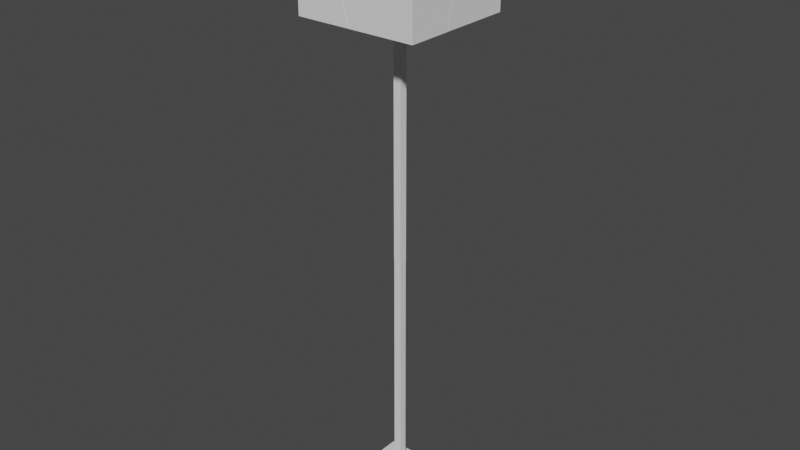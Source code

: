 # Source: Lamp_Floor_1.blend  (saved by Blender 3.3.6; exported with 4.5.12 LTS)
import bpy
from mathutils import Matrix  # noqa: F401  (used for matrix-valued properties, if any)

bpy.ops.wm.read_factory_settings(use_empty=True)
scene = bpy.context.scene
scene.name = 'Scene'

# ---- collections
col_collection = bpy.data.collections.new('Collection'); scene.collection.children.link(col_collection)

# ---- world
world_world = bpy.data.worlds.new('World'); scene.world = world_world
world_world.use_nodes = True; world_world.node_tree.nodes.clear()
_N = world_world.node_tree.nodes; _L = world_world.node_tree.links
n0 = _N.new('ShaderNodeOutputWorld'); n0.name = 'World Output'; n0.location = (300, 300)
n1 = _N.new('ShaderNodeBackground'); n1.name = 'Background'; n1.location = (10, 300)
n1.inputs[0].default_value = (0.05088, 0.05088, 0.05088, 1.0)
_L.new(n1.outputs[0], n0.inputs[0])
n0.is_active_output = True
world_world.color = (0.05088, 0.05088, 0.05088)
world_world.use_sun_shadow = False
world_world.sun_shadow_jitter_overblur = 0.0

# ---- meshes
me_cube_001 = bpy.data.meshes.new('Cube.001')
me_cube_001.from_pydata([(-1.053, 3.844, 0.9906), (-1.053, 3.844, -0.9906), (1.053, 3.844, 0.9906), (1.053, 3.844, -0.9906), (-5.017, 3.844, -4.721), (-5.017, 3.844, 4.721), (5.017, 3.844, -4.721), (5.017, 3.844, 4.721), (-5.017, 3.303, 4.721), (5.017, 3.303, 4.721), (10.71, 3.303, -10.08), (-10.71, 0.3596, 10.08), (10.71, 0.3596, -10.08), (-5.017, 3.303, -4.721), (5.017, 3.303, -4.721), (-10.71, 3.303, -10.08), (-10.71, 3.303, 10.08), (10.71, 3.303, 10.08), (-10.71, 0.3596, -10.08), (10.71, 0.3596, 10.08)], [], [(1, 3, 6, 4), (7, 5, 8, 9), (0, 1, 4, 5), (3, 2, 7, 6), (2, 0, 5, 7), (14, 9, 17, 10), (4, 6, 14, 13), (6, 7, 9, 14), (5, 4, 13, 8), (8, 13, 15, 16), (9, 8, 16, 17), (13, 14, 10, 15), (17, 16, 11, 19), (15, 10, 12, 18), (10, 17, 19, 12), (16, 15, 18, 11), (18, 12, 19, 11)])
me_cube_001.polygons.foreach_set('use_smooth', [True] * 17)
_k = set([(0, 1), (0, 2), (1, 3), (2, 3), (4, 5), (4, 6), (4, 13), (5, 7), (5, 8), (6, 7), (6, 14), (7, 9), (8, 9), (8, 13), (9, 14), (10, 12), (10, 15), (10, 17), (11, 16), (11, 18), (11, 19), (12, 18), (12, 19), (13, 14), (15, 16), (15, 18), (16, 17), (17, 19)])
me_cube_001.attributes.new('sharp_edge', 'BOOLEAN', 'EDGE').data.foreach_set('value', [ (min(e.vertices), max(e.vertices)) in _k for e in me_cube_001.edges])
_uv = me_cube_001.uv_layers.new(name='UVMap')
_uv.uv.foreach_set('vector', [0.1801, 0.2788, 0.1801, 0.2791, 0.1797, 0.2795, 0.1797, 0.2784, 0.1807, 0.2795, 0.1807, 0.2784, 0.1808, 0.2784, 0.1808, 0.2795, 0.1803, 0.2788, 0.1801, 0.2788, 0.1797, 0.2784, 0.1807, 0.2784, 0.1801, 0.2791, 0.1803, 0.2791, 0.1807, 0.2795, 0.1797, 0.2795, 0.1803, 0.2791, 0.1803, 0.2788, 0.1807, 0.2784, 0.1807, 0.2795, 0.06213, 0.3161, 0.06324, 0.3161, 0.06387, 0.3167, 0.0615, 0.3167, 0.1798, 0.2835, 0.1798, 0.2895, 0.1794, 0.2895, 0.1794, 0.2835, 0.1801, 0.2892, 0.1801, 0.2835, 0.1804, 0.2835, 0.1804, 0.2892, 0.1801, 0.2835, 0.1801, 0.2892, 0.1798, 0.2892, 0.1798, 0.2835, 0.06324, 0.3149, 0.06213, 0.3149, 0.0615, 0.3142, 0.06387, 0.3142, 0.06324, 0.3161, 0.06324, 0.3149, 0.06387, 0.3142, 0.06387, 0.3167, 0.06213, 0.3149, 0.06213, 0.3161, 0.0615, 0.3167, 0.0615, 0.3142, 0.06387, 0.3167, 0.06387, 0.3142, 0.06422, 0.3142, 0.06422, 0.3167, 0.06694, 0.3142, 0.06694, 0.3167, 0.06659, 0.3167, 0.06659, 0.3142, 0.06659, 0.3171, 0.06422, 0.3171, 0.06422, 0.3167, 0.06659, 0.3167, 0.06422, 0.3139, 0.06659, 0.3139, 0.06659, 0.3142, 0.06422, 0.3142, 0.06659, 0.3142, 0.06659, 0.3167, 0.06422, 0.3167, 0.06422, 0.3142])
me_cube_001.update()
me_cube_001.normals_split_custom_set([tuple(v) for v in zip(*[iter([0.0, 1.0, 0.0, 0.0, 1.0, 0.0, 0.0, 1.0, 0.0, 0.0, 1.0, 0.0, 0.0, 0.0, 1.0, 0.0, 0.0, 1.0, 0.0, 0.0, 1.0, 0.0, 0.0, 1.0, 0.0, 1.0, 0.0, 0.0, 1.0, 0.0, 0.0, 1.0, 0.0, 0.0, 1.0, 0.0, 0.0, 1.0, 0.0, 0.0, 1.0, 0.0, 0.0, 1.0, 0.0, 0.0, 1.0, 0.0, 0.0, 1.0, 0.0, 0.0, 1.0, 0.0, 0.0, 1.0, 0.0, 0.0, 1.0, 0.0, 0.0, 1.0, 0.0, 0.0, 1.0, 0.0, 0.0, 1.0, 0.0, 0.0, 1.0, 0.0, 0.0, 0.0, -1.0, 0.0, 0.0, -1.0, 0.0, 0.0, -1.0, 0.0, 0.0, -1.0, 1.0, 0.0, 0.0, 1.0, 0.0, 0.0, 1.0, 0.0, 0.0, 1.0, 0.0, 0.0, -1.0, 0.0, 0.0, -1.0, 0.0, 0.0, -1.0, 0.0, 0.0, -1.0, 0.0, 0.0, 0.0, 1.0, 0.0, 0.0, 1.0, 0.0, 0.0, 1.0, 0.0, 0.0, 1.0, 0.0, 0.0, 1.0, 0.0, 0.0, 1.0, 0.0, 0.0, 1.0, 0.0, 0.0, 1.0, 0.0, 0.0, 1.0, 0.0, 0.0, 1.0, 0.0, 0.0, 1.0, 0.0, 0.0, 1.0, 0.0, 0.0, 0.0, 1.0, 0.0, 0.0, 1.0, 0.0, 0.0, 1.0, 0.0, 0.0, 1.0, 0.0, 0.0, -1.0, 0.0, 0.0, -1.0, 0.0, 0.0, -1.0, 0.0, 0.0, -1.0, 1.0, 0.0, 0.0, 1.0, 0.0, 0.0, 1.0, 0.0, 0.0, 1.0, 0.0, 0.0, -1.0, 0.0, 0.0, -1.0, 0.0, 0.0, -1.0, 0.0, 0.0, -1.0, 0.0, 0.0, 0.0, -1.0, 0.0, 0.0, -1.0, 0.0, 0.0, -1.0, 0.0, 0.0, -1.0, 0.0])] * 3)])
me_lamp_floor_1_cell_008 = bpy.data.meshes.new('Lamp_Floor_1_cell.008')
me_lamp_floor_1_cell_008.from_pydata([(-0.08116, -0.09087, -0.03849), (0.09418, 0.08394, 0.09458), (-0.08116, 0.09107, 0.04467), (0.01949, 0.06172, -0.03849), (-0.08116, 0.08269, 0.007568), (0.1192, 0.05126, -0.03849), (-0.08116, 0.07224, -0.03849), (-0.08116, -0.09087, 0.02495), (0.03748, -0.09087, 0.05919), (0.06554, -0.09087, -0.03849), (0.06992, -0.07941, -0.03849), (0.01949, 0.06172, -0.03849), (0.1192, 0.05126, -0.03849), (-0.08116, 0.07224, -0.03849), (-0.08116, 0.07224, -0.03849), (-0.08116, -0.09087, 0.02495), (-0.08116, -0.09087, 0.02495), (0.03748, -0.09087, 0.05919), (0.06554, -0.09087, -0.03849), (0.06554, -0.09087, -0.03849), (0.06992, -0.07941, -0.03849), (-0.08116, 0.08269, 0.007568), (-0.08116, 0.09107, 0.04467), (-0.08116, -0.09087, -0.03849), (-0.08116, -0.09087, -0.03849)], [], [(11, 21, 22, 1, 12), (11, 13, 21), (8, 18, 20, 1), (12, 1, 20), (2, 4, 14, 23, 16), (19, 17, 15, 24), (9, 0, 6, 3, 5, 10), (8, 1, 22, 7)])
me_lamp_floor_1_cell_008.polygons.foreach_set('use_smooth', [0, 0, 0, 0, 1, 1, 1, 0])
_k = set([(0, 6), (0, 9), (2, 4), (2, 16), (3, 5), (3, 6), (4, 14), (5, 10), (7, 8), (7, 22), (8, 18), (9, 10), (11, 12), (11, 13), (12, 20), (13, 21), (14, 23), (15, 17), (15, 24), (16, 23), (17, 19), (18, 20), (19, 24), (21, 22)])
me_lamp_floor_1_cell_008.attributes.new('sharp_edge', 'BOOLEAN', 'EDGE').data.foreach_set('value', [ (min(e.vertices), max(e.vertices)) in _k for e in me_lamp_floor_1_cell_008.edges])
_uv = me_lamp_floor_1_cell_008.uv_layers.new(name='UVMap')
_uv.uv.foreach_set('vector', [1.0, 0.42, 1.0, 0.8076, 0.7782, 0.7782, 0.0, 0.0, 0.7272, 0.0, 0.42, 0.42, 0.8069, 0.4203, 0.8076, 0.8076, 0.2225, 0.2225, 0.9322, 0.2237, 1.0, 0.2747, 1.0, 1.0, 1.0, 0.2728, 1.0, 1.0, 0.2747, 0.2747, 0.129, 0.2918, 0.13, 0.292, 0.1312, 0.2923, 0.1312, 0.2964, 0.1295, 0.2964, 0.1353, 0.2964, 0.1345, 0.2964, 0.1312, 0.2964, 0.1312, 0.2964, 0.1353, 0.2887, 0.1312, 0.2964, 0.1312, 0.2964, 0.134, 0.2887, 0.1368, 0.2887, 0.1354, 0.2887, 0.2225, 0.0, 1.0, 0.0, 1.0, 0.7782, 0.9999, 0.7784])
me_lamp_floor_1_cell_008.materials.append(None)
me_lamp_floor_1_cell_008.update()
me_lamp_floor_1_cell_008.normals_split_custom_set([tuple(v) for v in zip(*[iter([0.1018, 0.9704, -0.2192, 0.1018, 0.9704, -0.2192, 0.1018, 0.9704, -0.2192, 0.1018, 0.9704, -0.2192, 0.1018, 0.9704, -0.2192, 0.1014, 0.9702, -0.2201, 0.1014, 0.9702, -0.2201, 0.1014, 0.9702, -0.2201, 0.9021, -0.345, 0.2591, 0.9021, -0.345, 0.2591, 0.9021, -0.345, 0.2591, 0.9021, -0.345, 0.2591, 0.9051, -0.3412, 0.2539, 0.9051, -0.3412, 0.2539, 0.9051, -0.3412, 0.2539, -1.0, 0.0, 0.0, -1.0, 0.0, 0.0, -1.0, 0.0, 0.0, -1.0, 0.0, 0.0, -1.0, 0.0, 0.0, 0.0, -1.0, -8.522e-08, 0.0, -1.0, -8.522e-08, 0.0, -1.0, -8.522e-08, 0.0, -1.0, -8.522e-08, -1.739e-08, 0.0, -1.0, -1.739e-08, 0.0, -1.0, -1.739e-08, 0.0, -1.0, -1.739e-08, 0.0, -1.0, -1.739e-08, 0.0, -1.0, -1.739e-08, 0.0, -1.0, -0.276, -0.1037, 0.9555, -0.276, -0.1037, 0.9555, -0.276, -0.1037, 0.9555, -0.276, -0.1037, 0.9555])] * 3)])
me_lamp_floor_1_cell_009 = bpy.data.meshes.new('Lamp_Floor_1_cell.009')
me_lamp_floor_1_cell_009.from_pydata([(-0.1082, -0.1247, 0.07029), (0.06653, 0.05168, -0.0521), (0.07201, 0.05798, -0.04085), (0.0789, 0.05964, -0.02059), (-0.0102, 0.1111, 0.00898), (0.06797, 0.07083, -0.02305), (-0.01431, 0.07056, 0.07029), (-0.03684, 0.08879, 0.07029), (0.08317, -0.009851, 0.07029), (-0.1082, 0.07089, 0.07029), (-0.1082, 0.09953, -0.04186), (0.06637, -0.09144, 0.07029), (0.05767, -0.1247, 0.07029), (0.01264, -0.1247, -0.08113), (0.08633, -0.01479, 0.07029), (0.01053, -0.1247, -0.08754), (-0.1082, 0.05851, -0.1022), (-0.1082, -0.1247, -0.122), (-0.01431, 0.07056, 0.07029), (-0.03684, 0.08879, 0.07029), (0.08633, -0.01479, 0.07029), (0.08317, -0.009851, 0.07029), (-0.1082, 0.07089, 0.07029), (-0.1082, 0.07089, 0.07029), (-0.1082, 0.09953, -0.04186), (0.06637, -0.09144, 0.07029), (0.05767, -0.1247, 0.07029), (0.05767, -0.1247, 0.07029), (-0.1082, 0.05851, -0.1022), (-0.1082, -0.1247, -0.122), (-0.1082, -0.1247, -0.122), (-0.1082, -0.1247, 0.07029), (-0.1082, -0.1247, 0.07029), (0.01053, -0.1247, -0.08754), (0.01264, -0.1247, -0.08113)], [], [(18, 5, 4, 19), (1, 16, 24, 4), (21, 20, 5, 18), (20, 3, 5), (3, 2, 5), (2, 4, 5), (2, 1, 4), (3, 25, 26, 34), (3, 20, 25), (2, 3, 34, 33), (1, 2, 33), (22, 19, 4, 24), (32, 23, 10, 28, 29), (15, 13, 27, 31, 30), (14, 8, 6, 7, 9, 0, 12, 11), (16, 1, 33, 17)])
me_lamp_floor_1_cell_009.polygons.foreach_set('use_smooth', [0, 0, 0, 0, 0, 0, 0, 0, 0, 0, 0, 0, 1, 1, 1, 0])
_k = set([(0, 9), (0, 12), (6, 7), (6, 8), (7, 9), (8, 14), (10, 23), (10, 28), (11, 12), (11, 14), (13, 15), (13, 27), (15, 30), (16, 17), (16, 24), (17, 33), (18, 19), (18, 21), (19, 22), (20, 21), (20, 25), (22, 24), (23, 32), (25, 26), (26, 34), (27, 31), (28, 29), (29, 32), (30, 31), (33, 34)])
me_lamp_floor_1_cell_009.attributes.new('sharp_edge', 'BOOLEAN', 'EDGE').data.foreach_set('value', [ (min(e.vertices), max(e.vertices)) in _k for e in me_lamp_floor_1_cell_009.edges])
_uv = me_lamp_floor_1_cell_009.uv_layers.new(name='UVMap')
_uv.uv.foreach_set('vector', [0.6495, 0.6495, 0.0, 0.0, 1.0, 0.0, 1.0, 0.549, 0.0, 0.0, 0.7788, 0.0, 1.0, 0.34, 1.0, 1.0, 0.02445, 0.02445, 0.0, 0.0, 1.0, 0.0, 1.0, 0.6495, 0.0, 0.0, 1.0, 0.0, 1.0, 1.0, 0.0, 0.0, 1.0, 0.0, 1.0, 1.0, 0.0, 0.0, 1.0, 0.0, 1.0, 1.0, 0.0, 0.0, 1.0, 0.0, 1.0, 1.0, 1.0, 0.0, 1.0, 0.6438, 0.9083, 0.6939, 0.2142, 0.0, 0.0, 0.0, 1.0, 0.0245, 0.6438, 0.6438, 1.0, 0.0, 1.0, 1.0, 0.2142, 0.2142, 0.2158, 0.0, 1.0, 0.0, 1.0, 1.0, 0.2218, 0.0, 0.9325, 0.3368, 0.549, 0.549, 1.0, 1.0, 0.34, 0.34, 0.1241, 0.2964, 0.1241, 0.2915, 0.1272, 0.2908, 0.1289, 0.2918, 0.1294, 0.2964, 0.1345, 0.2964, 0.1346, 0.2964, 0.1358, 0.2964, 0.1312, 0.2964, 0.1312, 0.2964, 0.1366, 0.3112, 0.1365, 0.3112, 0.1338, 0.3112, 0.1332, 0.3112, 0.1312, 0.3112, 0.1312, 0.3112, 0.1358, 0.3112, 0.1361, 0.3112, 1.0, 0.2212, 1.0, 1.0, 0.2218, 0.2218, 0.222, 0.2218])
me_lamp_floor_1_cell_009.materials.append(None)
me_lamp_floor_1_cell_009.update()
me_lamp_floor_1_cell_009.normals_split_custom_set([tuple(v) for v in zip(*[iter([0.5496, 0.6792, 0.4864, 0.5496, 0.6792, 0.4864, 0.5496, 0.6792, 0.4864, 0.5496, 0.6792, 0.4864, 0.1901, 0.8119, -0.552, 0.1901, 0.8119, -0.552, 0.1901, 0.8119, -0.552, 0.1901, 0.8119, -0.552, 0.5658, 0.6671, 0.4845, 0.5658, 0.6671, 0.4845, 0.5658, 0.6671, 0.4845, 0.5658, 0.6671, 0.4845, 0.5651, 0.6603, 0.4946, 0.5651, 0.6603, 0.4946, 0.5651, 0.6603, 0.4946, 0.7152, 0.6335, -0.2951, 0.7152, 0.6335, -0.2951, 0.7152, 0.6335, -0.2951, 0.1978, 0.8155, -0.5439, 0.1978, 0.8155, -0.5439, 0.1978, 0.8155, -0.5439, 0.1929, 0.813, -0.5493, 0.1929, 0.813, -0.5493, 0.1929, 0.813, -0.5493, 0.9297, -0.2434, -0.2765, 0.9297, -0.2434, -0.2765, 0.9297, -0.2434, -0.2765, 0.9297, -0.2434, -0.2765, 0.9306, -0.2423, -0.2745, 0.9306, -0.2423, -0.2745, 0.9306, -0.2423, -0.2745, 0.9253, -0.2351, -0.2976, 0.9253, -0.2351, -0.2976, 0.9253, -0.2351, -0.2976, 0.9253, -0.2351, -0.2976, 0.9195, -0.2275, -0.3207, 0.9195, -0.2275, -0.3207, 0.9195, -0.2275, -0.3207, -0.2364, 0.9414, 0.2405, -0.2364, 0.9414, 0.2405, -0.2364, 0.9414, 0.2405, -0.2364, 0.9414, 0.2405, -1.0, 1.237e-08, 0.0, -1.0, 1.237e-08, 0.0, -1.0, 1.237e-08, 0.0, -1.0, 1.237e-08, 0.0, -1.0, 1.237e-08, 0.0, 0.0, -1.0, 0.0, 0.0, -1.0, 0.0, 0.0, -1.0, 0.0, 0.0, -1.0, 0.0, 0.0, -1.0, 0.0, 0.0, 0.0, 1.0, 0.0, 0.0, 1.0, 0.0, 0.0, 1.0, 0.0, 0.0, 1.0, 0.0, 0.0, 1.0, 0.0, 0.0, 1.0, 0.0, 0.0, 1.0, 0.0, 0.0, 1.0, 0.2777, 0.1037, -0.955, 0.2777, 0.1037, -0.955, 0.2777, 0.1037, -0.955, 0.2777, 0.1037, -0.955])] * 3)])
me_lamp_floor_1_cell_001 = bpy.data.meshes.new('Lamp_Floor_1_cell.001')
me_lamp_floor_1_cell_001.from_pydata([(-0.09034, 0.06363, -0.09945), (0.08609, -0.06432, 0.03487), (0.08976, -0.05949, 0.04366), (0.08528, -0.04415, 0.06421), (0.008429, -0.004571, 0.0955), (-0.079, -0.07761, -0.09945), (-0.09034, -0.07644, -0.09945), (-0.09034, -0.05754, -0.01556), (-0.09034, -0.03071, 0.024), (-0.09034, -0.01659, 0.04445), (-0.09034, 0.01483, 0.03134), (-0.0251, 0.06363, 0.048), (0.02769, 0.06363, 0.07797), (-0.09034, 0.06363, 0.01018), (0.09549, 0.06363, -0.08132), (0.07492, 0.06363, 0.05516), (0.09821, 0.06363, -0.09945), (0.115, -0.09247, -0.09945), (0.05561, 0.06363, 0.06482), (-0.079, -0.07761, -0.09945), (-0.09034, -0.07644, -0.09945), (-0.09034, -0.07644, -0.09945), (-0.09034, -0.01659, 0.04445), (-0.09034, 0.01483, 0.03134), (-0.0251, 0.06363, 0.048), (-0.09034, 0.06363, 0.01018), (-0.09034, 0.06363, 0.01018), (0.09549, 0.06363, -0.08132), (0.09821, 0.06363, -0.09945), (0.09821, 0.06363, -0.09945), (0.115, -0.09247, -0.09945), (-0.09034, 0.06363, -0.09945), (-0.09034, 0.06363, -0.09945), (-0.09034, -0.03071, 0.024), (0.02769, 0.06363, 0.07797), (0.07492, 0.06363, 0.05516), (0.05561, 0.06363, 0.06482), (-0.09034, -0.05754, -0.01556)], [], [(30, 1, 19), (19, 1, 37, 20), (1, 2, 37), (33, 37, 2), (2, 4, 22, 33), (23, 22, 4, 34, 24), (24, 25, 23), (3, 27, 35), (28, 27, 3, 30), (2, 30, 3), (2, 1, 30), (3, 4, 2), (34, 4, 3, 36), (3, 35, 36), (31, 21, 7, 8, 9, 10, 26), (14, 29, 32, 13, 11, 12, 18, 15), (17, 5, 6, 0, 16)])
me_lamp_floor_1_cell_001.polygons.foreach_set('use_smooth', [0, 0, 0, 0, 0, 0, 0, 0, 0, 0, 0, 0, 0, 0, 1, 1, 1])
_k = set([(0, 6), (0, 16), (5, 6), (5, 17), (7, 8), (7, 21), (8, 9), (9, 10), (10, 26), (11, 12), (11, 13), (12, 18), (13, 32), (14, 15), (14, 29), (15, 18), (16, 17), (19, 20), (19, 30), (20, 37), (21, 31), (22, 23), (22, 33), (23, 25), (24, 25), (24, 34), (26, 31), (27, 28), (27, 35), (28, 30), (29, 32), (33, 37), (34, 36), (35, 36)])
me_lamp_floor_1_cell_001.attributes.new('sharp_edge', 'BOOLEAN', 'EDGE').data.foreach_set('value', [ (min(e.vertices), max(e.vertices)) in _k for e in me_lamp_floor_1_cell_001.edges])
_uv = me_lamp_floor_1_cell_001.uv_layers.new(name='UVMap')
_uv.uv.foreach_set('vector', [0.2699, 0.0, 1.0, 0.0, 1.0, 0.7284, 0.7284, 0.7284, 0.0, 0.0, 0.7775, 0.0, 0.7784, 0.7013, 0.0, 0.0, 1.0, 0.0, 0.7775, 0.7775, 0.7822, 0.0, 0.7811, 0.7811, 0.0, 0.0, 0.0, 0.0, 1.0, 0.0, 1.0, 0.6632, 0.7822, 0.7822, 1.0, 0.7249, 0.6632, 0.6632, 0.0, 0.0, 0.5766, 0.0, 1.0, 0.3671, 0.3671, 0.3671, 0.726, 0.3671, 0.7249, 0.7249, 1.0, 0.0, 1.0, 0.6819, 0.315, 0.0, 0.7669, 0.7061, 0.6819, 0.6819, 0.0, 0.0, 0.7672, 0.0, 1.0, 0.0, 0.7672, 0.7672, 0.0, 0.0, 0.0, 0.0, 1.0, 0.0, 0.7424, 0.7424, 0.0, 0.0, 1.0, 0.0, 1.0, 1.0, 1.0, 0.4234, 1.0, 1.0, 0.0, 0.0, 0.6828, 0.0, 0.0, 0.0, 0.685, 0.0, 0.6828, 0.6828, 0.1312, 0.2887, 0.1312, 0.2922, 0.1289, 0.2917, 0.1278, 0.2911, 0.1273, 0.2907, 0.1276, 0.29, 0.1282, 0.2887, 0.1364, 0.2887, 0.1365, 0.2887, 0.1312, 0.2887, 0.1312, 0.2887, 0.133, 0.2887, 0.1345, 0.2887, 0.1353, 0.2887, 0.1358, 0.2887, 0.1369, 0.2887, 0.1316, 0.2887, 0.1312, 0.2964, 0.1312, 0.2964, 0.1365, 0.2887])
me_lamp_floor_1_cell_001.materials.append(None)
me_lamp_floor_1_cell_001.update()
me_lamp_floor_1_cell_001.normals_split_custom_set([tuple(v) for v in zip(*[iter([-0.07498, -0.9791, 0.189, -0.07498, -0.9791, 0.189, -0.07498, -0.9791, 0.189, -0.09978, -0.9707, 0.2187, -0.09978, -0.9707, 0.2187, -0.09978, -0.9707, 0.2187, -0.09978, -0.9707, 0.2187, -0.1836, -0.8271, 0.5313, -0.1836, -0.8271, 0.5313, -0.1836, -0.8271, 0.5313, -0.19, -0.8125, 0.5511, -0.19, -0.8125, 0.5511, -0.19, -0.8125, 0.5511, -0.19, -0.8079, 0.5578, -0.19, -0.8079, 0.5578, -0.19, -0.8079, 0.5578, -0.19, -0.8079, 0.5578, -0.464, 0.3411, 0.8175, -0.464, 0.3411, 0.8175, -0.464, 0.3411, 0.8175, -0.464, 0.3411, 0.8175, -0.464, 0.3411, 0.8175, -0.4696, 0.3512, 0.81, -0.4696, 0.3512, 0.81, -0.4696, 0.3512, 0.81, 0.9832, 0.1069, 0.1482, 0.9832, 0.1069, 0.1482, 0.9832, 0.1069, 0.1482, 0.9834, 0.1059, 0.1474, 0.9834, 0.1059, 0.1474, 0.9834, 0.1059, 0.1474, 0.9834, 0.1059, 0.1474, 0.9846, 0.07975, 0.1554, 0.9846, 0.07975, 0.1554, 0.9846, 0.07975, 0.1554, 0.4549, -0.8469, 0.2754, 0.4549, -0.8469, 0.2754, 0.4549, -0.8469, 0.2754, -0.187, -0.8065, 0.561, -0.187, -0.8065, 0.561, -0.187, -0.8065, 0.561, 0.4234, 0.1114, 0.899, 0.4234, 0.1114, 0.899, 0.4234, 0.1114, 0.899, 0.4234, 0.1114, 0.899, 0.4442, 0.1172, 0.8882, 0.4442, 0.1172, 0.8882, 0.4442, 0.1172, 0.8882, -1.0, 0.0, 0.0, -1.0, 0.0, 0.0, -1.0, 0.0, 0.0, -1.0, 0.0, 0.0, -1.0, 0.0, 0.0, -1.0, 0.0, 0.0, -1.0, 0.0, 0.0, 0.0, 1.0, 3.062e-08, 0.0, 1.0, 3.062e-08, 0.0, 1.0, 3.062e-08, 0.0, 1.0, 3.062e-08, 0.0, 1.0, 3.062e-08, 0.0, 1.0, 3.062e-08, 0.0, 1.0, 3.062e-08, 0.0, 1.0, 3.062e-08, 0.0, 0.0, -1.0, 0.0, 0.0, -1.0, 0.0, 0.0, -1.0, 0.0, 0.0, -1.0, 0.0, 0.0, -1.0])] * 3)])
me_lamp_floor_1_cell_002 = bpy.data.meshes.new('Lamp_Floor_1_cell.002')
me_lamp_floor_1_cell_002.from_pydata([(-0.04281, 0.03864, 0.05937), (0.05511, -0.02886, -0.001181), (-0.04281, -0.0692, 0.05937), (-0.04281, -0.041, -0.05209), (0.02798, -0.05111, 0.05937), (0.04411, 0.03562, 0.05937), (0.07408, 0.03864, -0.01886), (-0.03003, 0.03864, -0.07902), (-0.04281, 0.03864, -0.08634), (0.07408, 0.03864, -0.01886), (0.04411, 0.03562, 0.05937), (0.04411, 0.03562, 0.05937), (-0.04281, -0.0692, 0.05937), (-0.04281, -0.0692, 0.05937), (-0.04281, -0.041, -0.05209), (-0.04281, 0.03864, -0.08634), (-0.04281, 0.03864, -0.08634), (-0.04281, 0.03864, 0.05937), (-0.04281, 0.03864, 0.05937), (0.02798, -0.05111, 0.05937), (-0.03003, 0.03864, -0.07902)], [], [(1, 10, 19), (1, 20, 9), (1, 3, 15, 20), (10, 1, 9), (12, 17, 16, 14), (18, 11, 6, 7, 8), (5, 0, 13, 4), (19, 2, 3, 1)])
me_lamp_floor_1_cell_002.polygons.foreach_set('use_smooth', [0, 0, 0, 0, 1, 1, 1, 0])
_k = set([(0, 5), (0, 13), (2, 3), (2, 19), (3, 15), (4, 5), (4, 13), (6, 7), (6, 11), (7, 8), (8, 18), (9, 10), (9, 20), (10, 19), (11, 18), (12, 14), (12, 17), (14, 16), (15, 20), (16, 17)])
me_lamp_floor_1_cell_002.attributes.new('sharp_edge', 'BOOLEAN', 'EDGE').data.foreach_set('value', [ (min(e.vertices), max(e.vertices)) in _k for e in me_lamp_floor_1_cell_002.edges])
_uv = me_lamp_floor_1_cell_002.uv_layers.new(name='UVMap')
_uv.uv.foreach_set('vector', [0.0, 0.0, 0.5502, 0.0, 0.5472, 0.5472, 1.0, 0.0, 1.0, 0.5743, 0.4271, 0.0, 0.0, 0.0, 0.6611, 0.0, 0.6606, 0.586, 0.5743, 0.5743, 1.0, 0.4498, 1.0, 1.0, 0.4271, 0.4271, 0.1241, 0.2914, 0.1241, 0.2887, 0.1282, 0.2887, 0.1272, 0.2907, 0.1312, 0.2887, 0.1337, 0.2887, 0.1345, 0.2887, 0.1316, 0.2887, 0.1312, 0.2887, 0.1337, 0.3112, 0.1312, 0.3112, 0.1312, 0.3112, 0.1332, 0.3112, 1.0, 0.5472, 0.733, 0.2243, 0.3389, 0.0, 1.0, 0.0])
me_lamp_floor_1_cell_002.materials.append(None)
me_lamp_floor_1_cell_002.update()
me_lamp_floor_1_cell_002.normals_split_custom_set([tuple(v) for v in zip(*[iter([0.9211, -0.1713, 0.3497, 0.9211, -0.1713, 0.3497, 0.9211, -0.1713, 0.3497, 0.4696, -0.3449, -0.8127, 0.4696, -0.3449, -0.8127, 0.4696, -0.3449, -0.8127, 0.4659, -0.3496, -0.8128, 0.4659, -0.3496, -0.8128, 0.4659, -0.3496, -0.8128, 0.4659, -0.3496, -0.8128, 0.9226, -0.1685, 0.347, 0.9226, -0.1685, 0.347, 0.9226, -0.1685, 0.347, -1.0, -2.957e-08, 0.0, -1.0, -2.957e-08, 0.0, -1.0, -2.957e-08, 0.0, -1.0, -2.957e-08, 0.0, 0.009893, 0.9998, 0.01478, 0.009893, 0.9998, 0.01478, 0.009893, 0.9998, 0.01478, 0.009893, 0.9998, 0.01478, 0.009893, 0.9998, 0.01478, -4.589e-08, 0.0, 1.0, -4.589e-08, 0.0, 1.0, -4.589e-08, 0.0, 1.0, -4.589e-08, 0.0, 1.0, 0.2404, -0.941, -0.2381, 0.2404, -0.941, -0.2381, 0.2404, -0.941, -0.2381, 0.2404, -0.941, -0.2381])] * 3)])
me_lamp_floor_1_cell_003 = bpy.data.meshes.new('Lamp_Floor_1_cell.003')
me_lamp_floor_1_cell_003.from_pydata([(0.102, -0.08416, -0.1205), (-0.04166, 0.09109, 0.01372), (-0.02188, 0.02939, 0.1333), (-0.03673, 0.0971, 0.02329), (-0.02922, 0.09992, 0.04631), (0.03977, 0.08391, 0.06022), (0.102, -0.03633, 0.04112), (0.102, -0.08416, 0.05602), (0.01257, -0.08416, 0.1372), (-0.0231, 0.02031, 0.1372), (0.102, 0.05696, 0.01183), (0.006475, 0.05658, -0.1205), (-0.03947, -0.04158, 0.1372), (-0.0506, -0.08416, 0.1372), (-0.09797, -0.08416, -0.02146), (0.102, 0.03021, -0.1205), (-0.01161, 0.06146, -0.1205), (-0.01644, 0.05837, -0.1205), (-0.04539, -0.0183, -0.1205), (-0.08442, -0.08416, -0.06986), (-0.07019, -0.08416, -0.1205), (0.102, -0.03633, 0.04112), (0.102, -0.08416, 0.05602), (0.102, -0.08416, 0.05602), (0.01257, -0.08416, 0.1372), (0.01257, -0.08416, 0.1372), (-0.0231, 0.02031, 0.1372), (0.006475, 0.05658, -0.1205), (-0.01161, 0.06146, -0.1205), (-0.03947, -0.04158, 0.1372), (-0.0506, -0.08416, 0.1372), (-0.0506, -0.08416, 0.1372), (-0.09797, -0.08416, -0.02146), (-0.04539, -0.0183, -0.1205), (-0.07019, -0.08416, -0.1205), (-0.07019, -0.08416, -0.1205), (-0.01644, 0.05837, -0.1205), (0.102, 0.03021, -0.1205), (0.102, 0.03021, -0.1205), (-0.08442, -0.08416, -0.06986), (0.102, -0.08416, -0.1205), (0.102, -0.08416, -0.1205), (0.102, 0.05696, 0.01183)], [], [(22, 21, 5, 2), (24, 22, 2, 26), (5, 21, 42), (4, 2, 5), (4, 5, 27, 28), (4, 1, 2), (2, 1, 29, 26), (30, 29, 1, 32), (28, 3, 4), (3, 1, 4), (36, 1, 3, 28), (33, 39, 32, 1, 36), (33, 34, 39), (10, 6, 23, 40, 38), (35, 41, 7, 25, 31, 14, 19), (16, 11, 37, 0, 20, 18, 17), (12, 13, 8, 9), (42, 15, 27, 5)])
me_lamp_floor_1_cell_003.polygons.foreach_set('use_smooth', [0, 0, 0, 0, 0, 0, 0, 0, 0, 0, 0, 0, 0, 1, 1, 1, 1, 0])
_k = set([(0, 20), (0, 37), (6, 10), (6, 23), (7, 25), (7, 41), (8, 9), (8, 13), (9, 12), (10, 38), (11, 16), (11, 37), (12, 13), (14, 19), (14, 31), (15, 27), (15, 42), (16, 17), (17, 18), (18, 20), (19, 35), (21, 22), (21, 42), (22, 24), (23, 40), (24, 26), (25, 31), (26, 29), (27, 28), (28, 36), (29, 30), (30, 32), (32, 39), (33, 34), (33, 36), (34, 39), (35, 41), (38, 40)])
me_lamp_floor_1_cell_003.attributes.new('sharp_edge', 'BOOLEAN', 'EDGE').data.foreach_set('value', [ (min(e.vertices), max(e.vertices)) in _k for e in me_lamp_floor_1_cell_003.edges])
_uv = me_lamp_floor_1_cell_003.uv_layers.new(name='UVMap')
_uv.uv.foreach_set('vector', [0.9785, 0.7031, 0.5524, 0.5524, 0.0, 0.0, 1.0, 0.0, 0.8332, 0.2533, 0.6959, 0.6959, 0.0, 0.0, 0.07294, 0.0, 1.0, 0.0, 1.0, 0.5524, 0.4463, 0.0, 0.0, 0.0, 1.0, 0.0, 1.0, 1.0, 1.0, 0.0, 1.0, 1.0, 0.218, 0.218, 0.232, 0.0, 0.0, 0.0, 1.0, 0.0, 1.0, 1.0, 1.0, 1.0, 0.0, 0.0, 0.7124, 0.0, 1.0, 0.9271, 0.9085, 0.7529, 0.7124, 0.7124, 0.0, 0.0, 0.7782, 0.0, 0.2595, 0.0, 1.0, 0.0, 1.0, 1.0, 0.0, 0.0, 1.0, 0.0, 1.0, 1.0, 0.727, 0.727, 0.0, 0.0, 1.0, 0.0, 1.0, 0.7405, 0.358, 0.0, 0.7231, 0.0, 1.0, 0.2218, 1.0, 1.0, 0.27, 0.27, 0.358, 0.358, 0.7238, 0.3594, 0.7231, 0.7231, 0.1437, 0.2929, 0.1445, 0.2952, 0.145, 0.2964, 0.1401, 0.2964, 0.1401, 0.2935, 0.1353, 0.2964, 0.1401, 0.2964, 0.14, 0.2964, 0.1376, 0.2964, 0.1359, 0.2964, 0.1346, 0.2964, 0.1349, 0.2964, 0.137, 0.2887, 0.1374, 0.2887, 0.1401, 0.2887, 0.1401, 0.2887, 0.1353, 0.2887, 0.136, 0.2887, 0.1369, 0.2887, 0.1362, 0.3112, 0.1359, 0.3112, 0.1376, 0.3112, 0.1366, 0.3112, 0.4463, 0.4463, 0.6715, 0.3488, 1.0, 0.218, 1.0, 1.0])
me_lamp_floor_1_cell_003.materials.append(None)
me_lamp_floor_1_cell_003.update()
me_lamp_floor_1_cell_003.normals_split_custom_set([tuple(v) for v in zip(*[iter([0.6556, 0.2246, 0.721, 0.6556, 0.2246, 0.721, 0.6556, 0.2246, 0.721, 0.6556, 0.2246, 0.721, 0.6551, 0.2237, 0.7216, 0.6551, 0.2237, 0.7216, 0.6551, 0.2237, 0.7216, 0.6551, 0.2237, 0.7216, 0.6572, 0.2258, 0.7191, 0.6572, 0.2258, 0.7191, 0.6572, 0.2258, 0.7191, 0.05419, 0.7777, 0.6263, 0.05419, 0.7777, 0.6263, 0.05419, 0.7777, 0.6263, 0.2576, 0.9472, -0.191, 0.2576, 0.9472, -0.191, 0.2576, 0.9472, -0.191, 0.2576, 0.9472, -0.191, -0.9245, 0.2541, 0.2841, -0.9245, 0.2541, 0.2841, -0.9245, 0.2541, 0.2841, -0.928, 0.2456, 0.2803, -0.928, 0.2456, 0.2803, -0.928, 0.2456, 0.2803, -0.928, 0.2456, 0.2803, -0.9295, 0.2429, 0.2775, -0.9295, 0.2429, 0.2775, -0.9295, 0.2429, 0.2775, -0.9295, 0.2429, 0.2775, 0.2385, 0.9515, -0.1943, 0.2385, 0.9515, -0.1943, 0.2385, 0.9515, -0.1943, -0.9061, 0.3381, 0.2544, -0.9061, 0.3381, 0.2544, -0.9061, 0.3381, 0.2544, -0.4843, 0.8252, -0.2907, -0.4843, 0.8252, -0.2907, -0.4843, 0.8252, -0.2907, -0.4843, 0.8252, -0.2907, -0.905, 0.3417, -0.2534, -0.905, 0.3417, -0.2534, -0.905, 0.3417, -0.2534, -0.905, 0.3417, -0.2534, -0.905, 0.3417, -0.2534, -0.905, 0.3408, -0.2545, -0.905, 0.3408, -0.2545, -0.905, 0.3408, -0.2545, 1.0, 0.0, 0.0, 1.0, 0.0, 0.0, 1.0, 0.0, 0.0, 1.0, 0.0, 0.0, 1.0, 0.0, 0.0, 0.0, -1.0, -1.089e-08, 0.0, -1.0, -1.089e-08, 0.0, -1.0, -1.089e-08, 0.0, -1.0, -1.089e-08, 0.0, -1.0, -1.089e-08, 0.0, -1.0, -1.089e-08, 0.0, -1.0, -1.089e-08, 4.826e-08, 0.0, -1.0, 4.826e-08, 0.0, -1.0, 4.826e-08, 0.0, -1.0, 4.826e-08, 0.0, -1.0, 4.826e-08, 0.0, -1.0, 4.826e-08, 0.0, -1.0, 4.826e-08, 0.0, -1.0, 0.0, 0.0, 1.0, 0.0, 0.0, 1.0, 0.0, 0.0, 1.0, 0.0, 0.0, 1.0, 0.2613, 0.9461, -0.1913, 0.2613, 0.9461, -0.1913, 0.2613, 0.9461, -0.1913, 0.2613, 0.9461, -0.1913])] * 3)])
me_lamp_floor_1_cell_004 = bpy.data.meshes.new('Lamp_Floor_1_cell.004')
me_lamp_floor_1_cell_004.from_pydata([(0.03644, -0.1095, 0.03887), (-0.02335, 0.05839, -0.03736), (-0.08753, 0.002575, 0.03887), (0.03277, -0.1095, -0.03661), (-0.04986, -0.1095, 0.03887), (0.03644, 0.07226, 0.03887), (0.03644, 0.08027, 0.007877), (-0.01788, 0.04192, 0.03887), (0.03644, 0.08954, -0.02834), (-0.07279, 0.01119, 0.03887), (0.03644, -0.06052, -0.05508), (0.03644, 0.0328, -0.08369), (0.03277, -0.1095, -0.03661), (0.03277, -0.1095, -0.03661), (-0.04986, -0.1095, 0.03887), (-0.04986, -0.1095, 0.03887), (0.03644, -0.1095, 0.03887), (0.03644, -0.1095, 0.03887), (0.03644, 0.07226, 0.03887), (0.03644, 0.07226, 0.03887), (0.03644, 0.08027, 0.007877), (0.03644, 0.08954, -0.02834), (-0.01788, 0.04192, 0.03887), (-0.07279, 0.01119, 0.03887), (-0.08753, 0.002575, 0.03887), (0.03644, 0.0328, -0.08369), (0.03644, -0.06052, -0.05508)], [], [(14, 24, 12), (22, 19, 20), (21, 1, 23, 22, 20), (23, 1, 24), (12, 24, 1, 26), (1, 25, 26), (1, 21, 25), (8, 6, 18, 16, 13, 10, 11), (3, 17, 15), (2, 4, 0, 5, 7, 9)])
me_lamp_floor_1_cell_004.polygons.foreach_set('use_smooth', [0, 0, 0, 0, 0, 0, 0, 1, 1, 1])
_k = set([(0, 4), (0, 5), (2, 4), (2, 9), (3, 15), (3, 17), (5, 7), (6, 8), (6, 18), (7, 9), (8, 11), (10, 11), (10, 13), (12, 14), (12, 26), (13, 16), (14, 24), (15, 17), (16, 18), (19, 20), (19, 22), (20, 21), (21, 25), (22, 23), (23, 24), (25, 26)])
me_lamp_floor_1_cell_004.attributes.new('sharp_edge', 'BOOLEAN', 'EDGE').data.foreach_set('value', [ (min(e.vertices), max(e.vertices)) in _k for e in me_lamp_floor_1_cell_004.edges])
_uv = me_lamp_floor_1_cell_004.uv_layers.new(name='UVMap')
_uv.uv.foreach_set('vector', [0.6912, 0.4755, 0.0, 0.0, 0.6917, 0.0, 0.5453, 0.0, 0.5447, 0.2834, 0.2619, 0.0, 0.4564, 0.0, 1.0, 0.0, 1.0, 0.6052, 0.5453, 0.5453, 0.2619, 0.2619, 0.6052, 0.6052, 0.0, 0.0, 1.0, 0.01808, 1.0, 0.3083, 1.0, 1.0, 0.0, 0.0, 0.5455, 0.0, 0.0, 0.0, 0.5431, 0.0, 0.5455, 0.5455, 0.0, 0.0, 0.5436, 0.0, 0.5431, 0.5431, 0.1453, 0.2914, 0.1463, 0.2916, 0.1472, 0.2918, 0.1472, 0.2964, 0.145, 0.2964, 0.1446, 0.2952, 0.1438, 0.2928, 0.1401, 0.2964, 0.1401, 0.2964, 0.1377, 0.2964, 0.1367, 0.3112, 0.1377, 0.3112, 0.1401, 0.3035, 0.1401, 0.3035, 0.1386, 0.3112, 0.1371, 0.3112])
me_lamp_floor_1_cell_004.materials.append(None)
me_lamp_floor_1_cell_004.update()
me_lamp_floor_1_cell_004.normals_split_custom_set([tuple(v) for v in zip(*[iter([-0.6577, -0.2212, -0.72, -0.6577, -0.2212, -0.72, -0.6577, -0.2212, -0.72, -0.4756, 0.8517, 0.2201, -0.4756, 0.8517, 0.2201, -0.4756, 0.8517, 0.2201, -0.4767, 0.8516, 0.2181, -0.4767, 0.8516, 0.2181, -0.4767, 0.8516, 0.2181, -0.4767, 0.8516, 0.2181, -0.4767, 0.8516, 0.2181, -0.494, 0.8454, 0.203, -0.494, 0.8454, 0.203, -0.494, 0.8454, 0.203, -0.6584, -0.2234, -0.7187, -0.6584, -0.2234, -0.7187, -0.6584, -0.2234, -0.7187, -0.6584, -0.2234, -0.7187, -0.6547, -0.2215, -0.7227, -0.6547, -0.2215, -0.7227, -0.6547, -0.2215, -0.7227, -0.2479, 0.6764, -0.6935, -0.2479, 0.6764, -0.6935, -0.2479, 0.6764, -0.6935, 0.9999, -0.009037, -0.004708, 0.9999, -0.009037, -0.004708, 0.9999, -0.009037, -0.004708, 0.9999, -0.009037, -0.004708, 0.9999, -0.009037, -0.004708, 0.9999, -0.009037, -0.004708, 0.9999, -0.009037, -0.004708, 0.0, -1.0, 2.86e-07, 0.0, -1.0, 2.86e-07, 0.0, -1.0, 2.86e-07, 0.0, 0.0, 1.0, 0.0, 0.0, 1.0, 0.0, 0.0, 1.0, 0.0, 0.0, 1.0, 0.0, 0.0, 1.0, 0.0, 0.0, 1.0])] * 3)])
me_lamp_floor_1_cell_005 = bpy.data.meshes.new('Lamp_Floor_1_cell.005')
me_lamp_floor_1_cell_005.from_pydata([(0.0811, 0.08483, -0.09917), (-0.05789, -0.03684, 0.04697), (-0.06122, -0.02428, 0.06402), (0.02085, -0.05142, 0.08127), (-0.05084, -0.03475, 0.06679), (0.0811, -0.01974, 0.09021), (0.0811, -0.07709, 0.03433), (-0.05045, 0.08483, 0.0596), (0.0811, 0.08483, 0.08356), (-0.01357, -0.07869, -0.09917), (0.0811, -0.09312, -0.04448), (0.0811, -0.1042, -0.09917), (-0.0499, 0.08483, -0.09224), (-0.04885, 0.08483, -0.09917), (-0.03184, -0.07369, -0.09917), (-0.07114, 0.08483, 0.05029), (-0.07176, 0.08483, 0.05554), (0.0811, -0.01974, 0.09021), (0.0811, -0.07709, 0.03433), (-0.05045, 0.08483, 0.0596), (0.0811, 0.08483, 0.08356), (0.0811, 0.08483, 0.08356), (-0.01357, -0.07869, -0.09917), (0.0811, -0.1042, -0.09917), (0.0811, -0.1042, -0.09917), (-0.0499, 0.08483, -0.09224), (-0.04885, 0.08483, -0.09917), (-0.04885, 0.08483, -0.09917), (-0.07114, 0.08483, 0.05029), (-0.07176, 0.08483, 0.05554), (0.0811, -0.09312, -0.04448), (0.0811, 0.08483, -0.09917), (0.0811, 0.08483, -0.09917), (-0.03184, -0.07369, -0.09917)], [], [(3, 18, 17), (22, 3, 4, 33), (3, 22, 23, 30), (3, 30, 18), (4, 3, 19, 29), (1, 25, 26, 33), (1, 28, 25), (2, 29, 28, 1), (2, 4, 29), (4, 1, 33), (2, 1, 4), (16, 7, 20, 31, 27, 12, 15), (32, 21, 5, 6, 10, 24), (9, 14, 13, 0, 11), (19, 3, 17, 8)])
me_lamp_floor_1_cell_005.polygons.foreach_set('use_smooth', [0, 0, 0, 0, 0, 0, 0, 0, 0, 0, 0, 1, 1, 1, 0])
_k = set([(0, 11), (0, 13), (5, 6), (5, 21), (6, 10), (7, 16), (7, 20), (8, 17), (8, 19), (9, 11), (9, 14), (10, 24), (12, 15), (12, 27), (13, 14), (15, 16), (17, 18), (18, 30), (19, 29), (20, 31), (21, 32), (22, 23), (22, 33), (23, 30), (24, 32), (25, 26), (25, 28), (26, 33), (27, 31), (28, 29)])
me_lamp_floor_1_cell_005.attributes.new('sharp_edge', 'BOOLEAN', 'EDGE').data.foreach_set('value', [ (min(e.vertices), max(e.vertices)) in _k for e in me_lamp_floor_1_cell_005.edges])
_uv = me_lamp_floor_1_cell_005.uv_layers.new(name='UVMap')
_uv.uv.foreach_set('vector', [0.0, 0.0, 0.5449, 0.0, 0.5466, 0.5466, 1.0, 0.2153, 1.0, 1.0, 0.0, 0.0, 0.7702, 0.0, 1.0, 1.0, 0.2153, 0.2153, 0.8299, 0.2168, 1.0, 0.4544, 1.0, 1.0, 0.4544, 0.4544, 1.0, 0.4551, 1.0, 0.0, 1.0, 1.0, 0.2683, 0.2683, 0.2946, 0.0, 1.0, 0.0, 1.0, 0.7081, 0.9725, 0.716, 0.2531, 0.0, 0.0, 0.0, 0.709, 0.0, 0.7081, 0.7081, 1.0, 0.0, 1.0, 0.686, 0.709, 0.709, 0.0, 0.0, 0.0, 0.0, 1.0, 0.0, 0.686, 0.686, 1.0, 1.0, 0.0, 0.0, 1.0, 0.2298, 0.0, 0.0, 1.0, 0.0, 1.0, 1.0, 0.1359, 0.2887, 0.1365, 0.2887, 0.1401, 0.2887, 0.1401, 0.2887, 0.1365, 0.2887, 0.1365, 0.2887, 0.1359, 0.2887, 0.1401, 0.2887, 0.1451, 0.2887, 0.1453, 0.2914, 0.1438, 0.2928, 0.1416, 0.2932, 0.1401, 0.2935, 0.1375, 0.2887, 0.137, 0.2887, 0.1365, 0.2887, 0.1401, 0.2887, 0.1401, 0.2887, 0.2683, 0.0, 1.0, 0.0, 1.0, 0.5466, 0.9028, 0.6334])
me_lamp_floor_1_cell_005.materials.append(None)
me_lamp_floor_1_cell_005.update()
me_lamp_floor_1_cell_005.normals_split_custom_set([tuple(v) for v in zip(*[iter([0.2522, -0.6753, 0.6931, 0.2522, -0.6753, 0.6931, 0.2522, -0.6753, 0.6931, -0.2589, -0.9465, 0.1925, -0.2589, -0.9465, 0.1925, -0.2589, -0.9465, 0.1925, -0.2589, -0.9465, 0.1925, -0.2552, -0.9476, 0.1919, -0.2552, -0.9476, 0.1919, -0.2552, -0.9476, 0.1919, -0.2552, -0.9476, 0.1919, -0.2537, -0.9479, 0.1928, -0.2537, -0.9479, 0.1928, -0.2537, -0.9479, 0.1928, -0.1848, 0.05959, 0.981, -0.1848, 0.05959, 0.981, -0.1848, 0.05959, 0.981, -0.1848, 0.05959, 0.981, -0.9832, -0.1055, -0.1487, -0.9832, -0.1055, -0.1487, -0.9832, -0.1055, -0.1487, -0.9832, -0.1055, -0.1487, -0.9838, -0.1031, -0.1467, -0.9838, -0.1031, -0.1467, -0.9838, -0.1031, -0.1467, -0.9878, -0.1044, -0.1157, -0.9878, -0.1044, -0.1157, -0.9878, -0.1044, -0.1157, -0.9878, -0.1044, -0.1157, -0.2041, 0.05625, 0.9773, -0.2041, 0.05625, 0.9773, -0.2041, 0.05625, 0.9773, -0.2601, -0.9463, 0.1922, -0.2601, -0.9463, 0.1922, -0.2601, -0.9463, 0.1922, -0.7141, -0.6228, 0.3197, -0.7141, -0.6228, 0.3197, -0.7141, -0.6228, 0.3197, 0.0, 1.0, 0.0, 0.0, 1.0, 0.0, 0.0, 1.0, 0.0, 0.0, 1.0, 0.0, 0.0, 1.0, 0.0, 0.0, 1.0, 0.0, 0.0, 1.0, 0.0, 1.0, -3.051e-08, 0.0, 1.0, -3.051e-08, 0.0, 1.0, -3.051e-08, 0.0, 1.0, -3.051e-08, 0.0, 1.0, -3.051e-08, 0.0, 1.0, -3.051e-08, 0.0, 8.879e-08, 0.0, -1.0, 8.879e-08, 0.0, -1.0, 8.879e-08, 0.0, -1.0, 8.879e-08, 0.0, -1.0, 8.879e-08, 0.0, -1.0, -0.1787, 0.06254, 0.9819, -0.1787, 0.06254, 0.9819, -0.1787, 0.06254, 0.9819, -0.1787, 0.06254, 0.9819])] * 3)])
me_lamp_floor_1_cell_006 = bpy.data.meshes.new('Lamp_Floor_1_cell.006')
me_lamp_floor_1_cell_006.from_pydata([(0.1148, 0.07815, 0.04166), (0.05328, -0.05862, -0.03398), (-0.02904, -0.03024, -0.05121), (-0.01687, -0.04184, -0.04828), (-0.1056, 0.01045, -0.01868), (-0.09835, 0.07815, -0.005232), (-0.0863, 0.07815, -0.03669), (-0.126, 0.02543, 0.04166), (-0.1328, -0.01201, 0.04166), (-0.116, 0.07815, 0.04166), (-0.03939, 0.07815, -0.05977), (-0.1112, -0.03044, 0.04166), (-0.02755, -0.09899, 0.04166), (0.1148, 0.07815, -0.03134), (0.1148, 0.03063, -0.02851), (0.03743, 0.07815, -0.04564), (0.1148, -0.01131, -0.02594), (-0.01023, -0.1128, 0.04166), (0.005118, -0.1052, 0.04166), (0.1148, -0.04384, 0.04166), (0.1148, -0.04216, 0.03519), (0.1148, -0.02606, -0.02487), (-0.09835, 0.07815, -0.005232), (-0.0863, 0.07815, -0.03669), (-0.126, 0.02543, 0.04166), (-0.116, 0.07815, 0.04166), (-0.116, 0.07815, 0.04166), (-0.1112, -0.03044, 0.04166), (-0.02755, -0.09899, 0.04166), (0.1148, 0.07815, 0.04166), (0.1148, 0.07815, 0.04166), (0.1148, 0.07815, -0.03134), (0.1148, 0.07815, -0.03134), (0.1148, 0.03063, -0.02851), (0.1148, -0.01131, -0.02594), (-0.01023, -0.1128, 0.04166), (-0.03939, 0.07815, -0.05977), (0.005118, -0.1052, 0.04166), (0.1148, -0.04384, 0.04166), (0.1148, -0.04384, 0.04166), (0.1148, -0.04216, 0.03519), (0.1148, -0.02606, -0.02487), (-0.1328, -0.01201, 0.04166), (0.03743, 0.07815, -0.04564)], [], [(23, 4, 42, 24, 22), (24, 25, 22), (4, 2, 27, 42), (27, 2, 28), (43, 32, 33), (34, 3, 36, 43, 33), (36, 3, 2), (3, 35, 2), (28, 2, 35), (35, 1, 37), (40, 38, 37, 1), (1, 41, 40), (41, 1, 3, 34), (1, 35, 3), (6, 5, 26, 29, 31, 15, 10), (20, 21, 16, 14, 13, 30, 39), (19, 0, 9, 7, 8, 11, 12, 17, 18), (2, 4, 23, 36)])
me_lamp_floor_1_cell_006.polygons.foreach_set('use_smooth', [0, 0, 0, 0, 0, 0, 0, 0, 0, 0, 0, 0, 0, 0, 1, 1, 1, 0])
_k = set([(0, 9), (0, 19), (5, 6), (5, 26), (6, 10), (7, 8), (7, 9), (8, 11), (10, 15), (11, 12), (12, 17), (13, 14), (13, 30), (14, 16), (15, 31), (16, 21), (17, 18), (18, 19), (20, 21), (20, 39), (22, 23), (22, 25), (23, 36), (24, 25), (24, 42), (26, 29), (27, 28), (27, 42), (28, 35), (29, 31), (30, 39), (32, 33), (32, 43), (33, 34), (34, 41), (35, 37), (36, 43), (37, 38), (38, 40), (40, 41)])
me_lamp_floor_1_cell_006.attributes.new('sharp_edge', 'BOOLEAN', 'EDGE').data.foreach_set('value', [ (min(e.vertices), max(e.vertices)) in _k for e in me_lamp_floor_1_cell_006.edges])
_uv = me_lamp_floor_1_cell_006.uv_layers.new(name='UVMap')
_uv.uv.foreach_set('vector', [0.573, 0.573, 0.0, 0.0, 0.548, 0.0, 1.0, 0.3517, 1.0, 0.683, 0.3517, 0.3517, 0.6843, 0.3514, 0.683, 0.683, 1.0, 1.0, 0.0, 0.0, 0.651, 0.0, 1.0, 0.452, 0.651, 0.651, 0.0, 0.0, 0.6498, 0.0, 0.6086, 0.0, 0.6084, 0.3703, 0.2377, 0.0, 0.2735, 0.0, 1.0, 0.0, 1.0, 0.7053, 0.6086, 0.6086, 0.2377, 0.2377, 0.7053, 0.7053, 0.0, 0.0, 1.0, 0.0, 0.0, 0.0, 1.0, 0.0, 1.0, 1.0, 1.0, 0.3502, 1.0, 1.0, 0.03471, 0.0, 0.0, 0.0, 1.0, 0.0, 1.0, 0.6018, 0.5506, 0.0, 0.6021, 0.03002, 0.6018, 0.6018, 0.0, 0.0, 0.0, 0.0, 0.5538, 0.0, 0.5506, 0.5506, 0.5538, 0.5538, 0.0, 0.0, 1.0, 0.0, 1.0, 0.7265, 0.0, 0.0, 1.0, 0.0, 1.0, 1.0, 0.1345, 0.2887, 0.1342, 0.2887, 0.1337, 0.2887, 0.1401, 0.2887, 0.1401, 0.2887, 0.138, 0.2887, 0.1358, 0.2887, 0.147, 0.2917, 0.1454, 0.2913, 0.1453, 0.291, 0.1453, 0.2899, 0.1452, 0.2887, 0.1472, 0.2887, 0.1472, 0.2918, 0.1401, 0.3035, 0.1401, 0.3035, 0.1337, 0.3112, 0.1334, 0.3112, 0.1333, 0.3112, 0.1338, 0.3112, 0.1362, 0.3112, 0.1366, 0.3112, 0.1371, 0.3112, 1.0, 0.0, 1.0, 0.0, 1.0, 0.573, 0.3163, 0.0])
me_lamp_floor_1_cell_006.materials.append(None)
me_lamp_floor_1_cell_006.update()
me_lamp_floor_1_cell_006.normals_split_custom_set([tuple(v) for v in zip(*[iter([-0.9205, 0.1683, -0.3527, -0.9205, 0.1683, -0.3527, -0.9205, 0.1683, -0.3527, -0.9205, 0.1683, -0.3527, -0.9205, 0.1683, -0.3527, -0.9218, 0.1749, -0.3461, -0.9218, 0.1749, -0.3461, -0.9218, 0.1749, -0.3461, -0.5626, -0.6591, -0.4991, -0.5626, -0.6591, -0.4991, -0.5626, -0.6591, -0.4991, -0.5626, -0.6591, -0.4991, -0.5524, -0.6742, -0.4902, -0.5524, -0.6742, -0.4902, -0.5524, -0.6742, -0.4902, 0.1815, -0.05854, -0.9816, 0.1815, -0.05854, -0.9816, 0.1815, -0.05854, -0.9816, 0.1805, -0.06017, -0.9817, 0.1805, -0.06017, -0.9817, 0.1805, -0.06017, -0.9817, 0.1805, -0.06017, -0.9817, 0.1805, -0.06017, -0.9817, 0.1793, -0.06039, -0.9819, 0.1793, -0.06039, -0.9819, 0.1793, -0.06039, -0.9819, -0.5306, -0.684, -0.5006, -0.5306, -0.684, -0.5006, -0.5306, -0.684, -0.5006, -0.542, -0.6796, -0.4944, -0.542, -0.6796, -0.4944, -0.542, -0.6796, -0.4944, 0.4279, -0.8654, -0.2606, 0.4279, -0.8654, -0.2606, 0.4279, -0.8654, -0.2606, 0.4763, -0.8511, -0.2209, 0.4763, -0.8511, -0.2209, 0.4763, -0.8511, -0.2209, 0.4763, -0.8511, -0.2209, 0.4818, -0.8464, -0.2269, 0.4818, -0.8464, -0.2269, 0.4818, -0.8464, -0.2269, 0.1828, -0.07091, -0.9806, 0.1828, -0.07091, -0.9806, 0.1828, -0.07091, -0.9806, 0.1828, -0.07091, -0.9806, -0.06264, -0.7857, -0.6154, -0.06264, -0.7857, -0.6154, -0.06264, -0.7857, -0.6154, 0.0, 1.0, -2.473e-08, 0.0, 1.0, -2.473e-08, 0.0, 1.0, -2.473e-08, 0.0, 1.0, -2.473e-08, 0.0, 1.0, -2.473e-08, 0.0, 1.0, -2.473e-08, 0.0, 1.0, -2.473e-08, 1.0, 1.183e-07, 0.0, 1.0, 1.183e-07, 0.0, 1.0, 1.183e-07, 0.0, 1.0, 1.183e-07, 0.0, 1.0, 1.183e-07, 0.0, 1.0, 1.183e-07, 0.0, 1.0, 1.183e-07, 0.0, 1.932e-08, 0.0, 1.0, 1.932e-08, 0.0, 1.0, 1.932e-08, 0.0, 1.0, 1.932e-08, 0.0, 1.0, 1.932e-08, 0.0, 1.0, 1.932e-08, 0.0, 1.0, 1.932e-08, 0.0, 1.0, 1.932e-08, 0.0, 1.0, 1.932e-08, 0.0, 1.0, -0.4387, -0.1123, -0.8916, -0.4387, -0.1123, -0.8916, -0.4387, -0.1123, -0.8916, -0.4387, -0.1123, -0.8916])] * 3)])
me_lamp_floor_1_002_cell_003 = bpy.data.meshes.new('Lamp_Floor_1.002_cell.003')
me_lamp_floor_1_002_cell_003.from_pydata([(-0.01056, -0.009906, -0.3293), (-0.01056, 0.009906, -0.3293), (0.01049, -0.009906, -0.3293), (0.01049, 0.009906, -0.3293), (0.01016, 0.009906, 0.3264), (-0.009941, -0.009906, 0.3321), (-0.01056, 0.009906, 0.3293), (0.01049, -0.009906, 0.3293), (0.01049, -0.009906, -0.3293), (0.01049, 0.009906, -0.3293), (-0.01056, -0.009906, -0.3293), (-0.01056, 0.009906, -0.3293), (0.01016, 0.009906, 0.3264), (0.01016, 0.009906, 0.3264), (-0.01056, 0.009906, 0.3293), (-0.01056, 0.009906, 0.3293), (-0.009941, -0.009906, 0.3321), (-0.009941, -0.009906, 0.3321), (0.01049, -0.009906, 0.3293), (0.01049, -0.009906, 0.3293)], [], [(14, 16, 12), (12, 16, 18), (11, 10, 17, 15), (3, 1, 6, 13), (19, 8, 9, 4), (5, 0, 2, 7)])
me_lamp_floor_1_002_cell_003.polygons.foreach_set('use_smooth', [0, 0, 1, 1, 1, 1])
_k = set([(0, 2), (0, 5), (1, 3), (1, 6), (2, 7), (3, 13), (4, 9), (4, 19), (5, 7), (6, 13), (8, 9), (8, 19), (10, 11), (10, 17), (11, 15), (12, 14), (12, 18), (14, 16), (15, 17), (16, 18)])
me_lamp_floor_1_002_cell_003.attributes.new('sharp_edge', 'BOOLEAN', 'EDGE').data.foreach_set('value', [ (min(e.vertices), max(e.vertices)) in _k for e in me_lamp_floor_1_002_cell_003.edges])
_uv = me_lamp_floor_1_002_cell_003.uv_layers.new(name='UVMap')
_uv.uv.foreach_set('vector', [0.5836, 0.1711, 0.4182, 0.0, 0.5844, 0.0, 0.5844, 0.5844, 0.4182, 0.4182, 0.5868, 0.4184, 0.1788, 0.2811, 0.179, 0.2811, 0.179, 0.2853, 0.1788, 0.2853, 0.1785, 0.2811, 0.1787, 0.2811, 0.1787, 0.2811, 0.1785, 0.2811, 0.1787, 0.2853, 0.1787, 0.2811, 0.1788, 0.2811, 0.1788, 0.2853, 0.1783, 0.2811, 0.1783, 0.2811, 0.1785, 0.2811, 0.1785, 0.2811])
me_lamp_floor_1_002_cell_003.materials.append(None)
me_lamp_floor_1_002_cell_003.update()
me_lamp_floor_1_002_cell_003.normals_split_custom_set([tuple(v) for v in zip(*[iter([0.134, 0.1473, 0.98, 0.134, 0.1473, 0.98, 0.134, 0.1473, 0.98, 0.1363, 0.1449, 0.98, 0.1363, 0.1449, 0.98, 0.1363, 0.1449, 0.98, -0.9999, -0.01566, 0.0004712, -0.9999, -0.01566, 0.0004712, -0.9999, -0.01566, 0.0004712, -0.9999, -0.01566, 0.0004712, 0.0, 1.0, 0.0, 0.0, 1.0, 0.0, 0.0, 1.0, 0.0, 0.0, 1.0, 0.0, 1.0, 0.008439, 0.0002539, 1.0, 0.008439, 0.0002539, 1.0, 0.008439, 0.0002539, 1.0, 0.008439, 0.0002539, 0.0, -1.0, 0.0, 0.0, -1.0, 0.0, 0.0, -1.0, 0.0, 0.0, -1.0, 0.0])] * 3)])
me_lamp_floor_1_002_cell_001 = bpy.data.meshes.new('Lamp_Floor_1.002_cell.001')
me_lamp_floor_1_002_cell_001.from_pydata([(-0.0104, -0.009896, 0.4454), (-0.0104, 0.009915, 0.4454), (0.01065, -0.009896, 0.4454), (0.01065, 0.009915, 0.4454), (-0.0104, -0.009896, -0.4425), (0.009655, -0.009896, -0.4453), (-0.0104, 0.009839, -0.4455), (0.01065, 0.009915, -0.4485), (-0.0104, -0.009896, 0.4454), (-0.0104, -0.009896, 0.4454), (-0.0104, 0.009915, 0.4454), (-0.0104, 0.009915, 0.4454), (0.01065, -0.009896, 0.4454), (0.01065, -0.009896, 0.4454), (0.01065, 0.009915, 0.4454), (0.01065, 0.009915, 0.4454), (-0.0104, -0.009896, -0.4425), (-0.0104, -0.009896, -0.4425), (0.009655, -0.009896, -0.4453), (0.009655, -0.009896, -0.4453), (-0.0104, 0.009839, -0.4455), (-0.0104, 0.009839, -0.4455), (0.01065, 0.009915, -0.4485), (0.01065, 0.009915, -0.4485)], [], [(20, 18, 17), (18, 20, 23), (10, 21, 16, 8), (14, 22, 6, 11), (7, 15, 13, 19), (5, 12, 9, 4), (3, 1, 0, 2)])
me_lamp_floor_1_002_cell_001.polygons.foreach_set('use_smooth', [0, 0, 1, 1, 1, 1, 1])
_k = set([(0, 1), (0, 2), (1, 3), (2, 3), (4, 5), (4, 9), (5, 12), (6, 11), (6, 22), (7, 15), (7, 19), (8, 10), (8, 16), (9, 12), (10, 21), (11, 14), (13, 15), (13, 19), (14, 22), (16, 21), (17, 18), (17, 20), (18, 23), (20, 23)])
me_lamp_floor_1_002_cell_001.attributes.new('sharp_edge', 'BOOLEAN', 'EDGE').data.foreach_set('value', [ (min(e.vertices), max(e.vertices)) in _k for e in me_lamp_floor_1_002_cell_001.edges])
_uv = me_lamp_floor_1_002_cell_001.uv_layers.new(name='UVMap')
_uv.uv.foreach_set('vector', [1.0, 0.4146, 1.0, 0.5793, 0.8332, 0.4135, 0.5793, 0.5793, 0.4146, 0.4139, 0.588, 0.4152, 0.1788, 0.291, 0.1788, 0.2853, 0.179, 0.2853, 0.179, 0.291, 0.1785, 0.2811, 0.1785, 0.2811, 0.1787, 0.2811, 0.1787, 0.2811, 0.1788, 0.2853, 0.1788, 0.291, 0.1787, 0.291, 0.1787, 0.2853, 0.1785, 0.2811, 0.1785, 0.2811, 0.1783, 0.2811, 0.1783, 0.2811, 0.1785, 0.2913, 0.1783, 0.2915, 0.1783, 0.2915, 0.1785, 0.2913])
me_lamp_floor_1_002_cell_001.materials.append(None)
me_lamp_floor_1_002_cell_001.update()
me_lamp_floor_1_002_cell_001.normals_split_custom_set([tuple(v) for v in zip(*[iter([-0.1405, -0.1504, -0.9786, -0.1405, -0.1504, -0.9786, -0.1405, -0.1504, -0.9786, -0.1389, -0.1488, -0.9791, -0.1389, -0.1488, -0.9791, -0.1389, -0.1488, -0.9791, -1.0, -5.296e-08, 0.0, -1.0, -5.296e-08, 0.0, -1.0, -5.296e-08, 0.0, -1.0, -5.296e-08, 0.0, -0.001825, 1.0, -4.299e-05, -0.001825, 1.0, -4.299e-05, -0.001825, 1.0, -4.299e-05, -0.001825, 1.0, -4.299e-05, 0.9997, -0.02518, -0.0005581, 0.9997, -0.02518, -0.0005581, 0.9997, -0.02518, -0.0005581, 0.9997, -0.02518, -0.0005581, 0.0, -1.0, 0.0, 0.0, -1.0, 0.0, 0.0, -1.0, 0.0, 0.0, -1.0, 0.0, 0.0, 0.0, 1.0, 0.0, 0.0, 1.0, 0.0, 0.0, 1.0, 0.0, 0.0, 1.0])] * 3)])

# ---- objects
ob_lamp_floor_1_001 = bpy.data.objects.new('Lamp_Floor_1.001', me_cube_001)
ob_lamp_floor_1_cell = bpy.data.objects.new('Lamp_Floor_1_cell', me_lamp_floor_1_cell_008)
ob_lamp_floor_1_cell_001 = bpy.data.objects.new('Lamp_Floor_1_cell.001', me_lamp_floor_1_cell_009)
ob_lamp_floor_1_cell_002 = bpy.data.objects.new('Lamp_Floor_1_cell.002', me_lamp_floor_1_cell_001)
ob_lamp_floor_1_cell_003 = bpy.data.objects.new('Lamp_Floor_1_cell.003', me_lamp_floor_1_cell_002)
ob_lamp_floor_1_cell_004 = bpy.data.objects.new('Lamp_Floor_1_cell.004', me_lamp_floor_1_cell_003)
ob_lamp_floor_1_cell_005 = bpy.data.objects.new('Lamp_Floor_1_cell.005', me_lamp_floor_1_cell_004)
ob_lamp_floor_1_cell_006 = bpy.data.objects.new('Lamp_Floor_1_cell.006', me_lamp_floor_1_cell_005)
ob_lamp_floor_1_cell_007 = bpy.data.objects.new('Lamp_Floor_1_cell.007', me_lamp_floor_1_cell_006)
ob_lamp_floor_1_002_cell = bpy.data.objects.new('Lamp_Floor_1.002_cell', me_lamp_floor_1_002_cell_003)
ob_lamp_floor_1_002_cell_002 = bpy.data.objects.new('Lamp_Floor_1.002_cell.002', me_lamp_floor_1_002_cell_001)

# ---- transforms, parenting, visibility, modifiers, constraints
ob_lamp_floor_1_001.location = (0.0, 0.0, 0.0)
ob_lamp_floor_1_001.rotation_euler = (1.571, -0.0, 0.0)
ob_lamp_floor_1_001.scale = (0.01, 0.01, 0.01)
ob_lamp_floor_1_001.color = (0.8, 0.8, 0.8, 1.0)
ob_lamp_floor_1_cell.location = (-0.07895, -0.0619, 1.355)
ob_lamp_floor_1_cell_001.location = (-0.05195, -0.02809, 1.504)
ob_lamp_floor_1_cell_002.location = (-0.06977, 0.08915, 1.416)
ob_lamp_floor_1_cell_003.location = (-0.1173, 0.1141, 1.515)
ob_lamp_floor_1_cell_004.location = (0.05814, -0.06862, 1.437)
ob_lamp_floor_1_cell_005.location = (0.1237, -0.04331, 1.535)
ob_lamp_floor_1_cell_006.location = (0.07901, 0.06795, 1.416)
ob_lamp_floor_1_cell_007.location = (0.04534, 0.07463, 1.533)
ob_lamp_floor_1_002_cell.location = (3.606e-05, 0.0, 0.3677)
ob_lamp_floor_1_002_cell_002.location = (-0.0001245, -9.591e-06, 1.144)

# ---- collection membership
col_collection.objects.link(ob_lamp_floor_1_001)
col_collection.objects.link(ob_lamp_floor_1_cell)
col_collection.objects.link(ob_lamp_floor_1_cell_001)
col_collection.objects.link(ob_lamp_floor_1_cell_002)
col_collection.objects.link(ob_lamp_floor_1_cell_003)
col_collection.objects.link(ob_lamp_floor_1_cell_004)
col_collection.objects.link(ob_lamp_floor_1_cell_005)
col_collection.objects.link(ob_lamp_floor_1_cell_006)
col_collection.objects.link(ob_lamp_floor_1_cell_007)
col_collection.objects.link(ob_lamp_floor_1_002_cell)
col_collection.objects.link(ob_lamp_floor_1_002_cell_002)

# ---- scene / render settings (as saved in the file)
scene.frame_start = 1; scene.frame_end = 250; scene.frame_set(1)
scene.render.engine = 'BLENDER_EEVEE_NEXT'
scene.cycles.sampling_pattern = 'TABULATED_SOBOL'
scene.cycles.use_light_tree = False
scene.view_settings.view_transform = 'Filmic'
bpy.context.view_layer.update()

# ---- added for rendering (the .blend has no active camera and no usable light): camera, sun
cam_auto = bpy.data.cameras.new('AutoCamera')
cam_auto.lens = 50.0
cam_auto.sensor_width = 36.0
cam_auto.clip_end = 1000.0
ob_auto_camera = bpy.data.objects.new('AutoCamera', cam_auto)
scene.collection.objects.link(ob_auto_camera)
ob_auto_camera.location = (1.52364, -1.82837, 2.0156)
ob_auto_camera.rotation_euler = (1.09748, -7.21219e-08, 0.694738)
scene.camera = ob_auto_camera
light_auto_sun = bpy.data.lights.new('AutoSun', 'SUN')
light_auto_sun.energy = 3.0
light_auto_sun.angle = 0.0523599
ob_auto_sun = bpy.data.objects.new('AutoSun', light_auto_sun)
scene.collection.objects.link(ob_auto_sun)
ob_auto_sun.rotation_euler = (0.872665, 0.174533, 0.523599)
bpy.context.view_layer.update()
